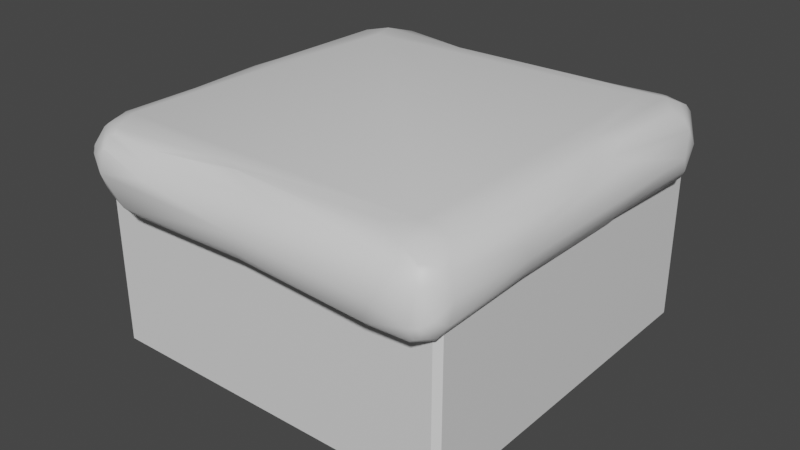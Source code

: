 # Source: Couch.blend  (saved by Blender 2.93.21; exported with 4.5.12 LTS)
import bpy
from mathutils import Matrix  # noqa: F401  (used for matrix-valued properties, if any)

bpy.ops.wm.read_factory_settings(use_empty=True)
scene = bpy.context.scene
scene.name = 'Scene'

# ---- collections
col_collection = bpy.data.collections.new('Collection'); scene.collection.children.link(col_collection)

# ---- materials (node trees are filled in below, after node groups)
mat_fabric = bpy.data.materials.new('Fabric')
mat_fabric.use_transparent_shadow = False

# ---- material node trees
mat_fabric.use_nodes = True; mat_fabric.node_tree.nodes.clear()
_N = mat_fabric.node_tree.nodes; _L = mat_fabric.node_tree.links
n0 = _N.new('ShaderNodeBsdfPrincipled'); n0.name = 'Principled BSDF'; n0.location = (10, 300)
n0.distribution = 'GGX'
n0.subsurface_method = 'BURLEY'
n0.inputs[3].default_value = 1.45
n0.inputs[27].default_value = (0.0, 0.0, 0.0, 1.0)
n0.inputs[28].default_value = 1.0
n1 = _N.new('ShaderNodeOutputMaterial'); n1.name = 'Material Output'; n1.location = (300, 300)
_L.new(n0.outputs[0], n1.inputs[0])
n1.is_active_output = True

# ---- world
world_world = bpy.data.worlds.new('World'); scene.world = world_world
world_world.use_nodes = True; world_world.node_tree.nodes.clear()
_N = world_world.node_tree.nodes; _L = world_world.node_tree.links
n0 = _N.new('ShaderNodeOutputWorld'); n0.name = 'World Output'; n0.location = (300, 300)
n1 = _N.new('ShaderNodeBackground'); n1.name = 'Background'; n1.location = (10, 300)
n1.inputs[0].default_value = (0.05088, 0.05088, 0.05088, 1.0)
_L.new(n1.outputs[0], n0.inputs[0])
n0.is_active_output = True
world_world.color = (0.05088, 0.05088, 0.05088)
world_world.use_sun_shadow = False
world_world.sun_shadow_jitter_overblur = 0.0

# ---- meshes
me_couchbody = bpy.data.meshes.new('CouchBody')
me_couchbody.from_pydata([(-1.0, -1.0, -0.5), (-1.0, -1.0, 0.5), (-1.0, 1.0, -0.5), (-1.0, 1.0, 0.5), (1.0, -1.0, -0.5), (1.0, -1.0, 0.5), (1.0, 1.0, -0.5), (1.0, 1.0, 0.5), (-1.049, -0.8776, 0.4724), (-0.9788, -0.9219, 0.3976), (-1.073, -0.258, 0.4489), (-1.043, -0.3958, 0.3809), (-0.9984, -0.3256, 0.3364), (-1.077, 0.2848, 0.4616), (-0.8648, -1.103, 0.4312), (-0.6917, -1.157, 0.4228), (-0.7352, -1.073, 0.3573), (-0.9874, -1.022, 0.4599), (-0.97, -1.076, 0.5116), (-0.9904, -0.6315, 0.357), (-0.8957, -0.9998, 0.3732), (-0.6803, -1.119, 0.3797), (0.06388, -1.168, 0.5382), (0.02596, -1.119, 0.3956), (0.0371, -1.15, 0.4435), (-0.01954, -1.07, 0.357), (-1.029, -0.8761, 0.7116), (-1.033, -0.9936, 0.5375), (-1.077, -0.87, 0.5849), (-1.069, -0.4604, 0.6296), (-1.038, -0.4298, 0.6892), (-1.084, -0.1847, 0.5518), (-1.072, -0.05519, 0.6437), (-0.9274, -1.121, 0.6375), (-0.8347, -1.141, 0.6795), (-0.8135, -1.174, 0.5626), (-1.027, -0.997, 0.6358), (-0.9747, -0.9921, 0.7188), (-0.8948, -0.8983, 0.7541), (-0.9718, -0.4521, 0.7344), (-0.8797, 0.007856, 0.7545), (-1.01, -0.01509, 0.7258), (-0.5533, -1.155, 0.6059), (-0.5503, -1.113, 0.6653), (-0.5436, -1.056, 0.7092), (-0.8432, -1.062, 0.7309), (-0.1269, -0.9991, 0.7326), (0.1151, -1.071, 0.695), (0.1201, -1.136, 0.6285), (0.8309, -0.8971, 0.7548), (-1.04, 0.3449, 0.3787), (-1.007, 0.339, 0.3469), (-1.096, 0.7924, 0.5035), (-1.074, 0.7457, 0.4085), (-1.026, 0.7937, 0.3482), (-1.056, 0.8728, 0.4151), (-0.9732, 1.024, 0.5419), (-0.9478, 0.7579, 0.3229), (-0.9247, 0.9097, 0.3355), (-0.9734, 0.9475, 0.3924), (-0.8508, 1.007, 0.3879), (-0.8404, 1.051, 0.4486), (-0.3216, 1.006, 0.3837), (-0.06688, 0.8953, 0.3246), (-0.3643, 1.07, 0.536), (-0.168, 1.05, 0.4365), (0.1083, 0.978, 0.3489), (0.08902, 1.018, 0.3766), (-1.079, 0.2673, 0.6129), (-1.04, 0.3279, 0.6883), (-1.084, 0.8679, 0.6108), (-1.032, 0.9688, 0.6268), (-1.032, 0.8737, 0.6881), (-0.9657, 0.1093, 0.7402), (-0.9714, 0.8371, 0.727), (-0.8076, 0.7447, 0.7549), (-0.9366, 0.9678, 0.7122), (-0.7668, 0.9977, 0.722), (-0.8542, 0.8899, 0.7503), (-0.8521, 1.041, 0.6684), (-0.7874, 1.076, 0.5756), (-0.3385, 0.8843, 0.7403), (-0.6316, 1.048, 0.6602), (-0.3729, 1.006, 0.6818), (-0.2187, 1.048, 0.6265), (0.563, 0.9598, 0.7213), (0.7484, -1.157, 0.3966), (0.8033, -1.176, 0.5043), (0.7198, -1.086, 0.3312), (0.978, -1.111, 0.3625), (0.9665, -1.149, 0.4443), (0.9228, -0.9736, 0.3225), (1.011, -1.063, 0.3569), (0.9212, -0.4198, 0.3278), (0.9797, -0.4375, 0.3506), (0.9251, 0.2064, 0.3219), (1.012, 0.2584, 0.3555), (1.006, -1.107, 0.6127), (1.03, -1.114, 0.4552), (1.065, -1.021, 0.4338), (1.073, -1.002, 0.5417), (1.026, -0.4684, 0.3902), (1.058, -0.4865, 0.4416), (1.072, -0.4938, 0.5037), (1.067, 0.2586, 0.4436), (0.8881, -1.108, 0.6781), (0.8512, -1.16, 0.599), (0.8441, -1.046, 0.7239), (0.696, -0.979, 0.7476), (0.9877, -1.079, 0.6719), (0.9756, -0.9077, 0.7289), (0.8961, 0.2398, 0.7451), (1.043, -0.9935, 0.6476), (1.062, -0.5415, 0.5726), (1.031, -0.05713, 0.6479), (0.8098, 0.8836, 0.3164), (0.7797, 1.045, 0.403), (0.8431, 1.083, 0.459), (0.8791, 1.089, 0.5288), (1.044, 0.8411, 0.3583), (0.7785, 0.9834, 0.3419), (0.9294, 0.9012, 0.3299), (0.9908, 1.037, 0.4757), (0.9633, 1.022, 0.4078), (1.105, 0.7729, 0.4553), (1.122, 0.721, 0.541), (1.047, 0.9075, 0.394), (1.066, 0.9239, 0.536), (0.5226, 1.016, 0.6738), (0.908, 0.8896, 0.7489), (0.7989, 1.054, 0.6309), (0.9703, 0.1459, 0.7162), (0.7963, 0.8107, 0.7548), (0.9909, 0.7984, 0.7274), (0.8619, 0.9971, 0.717), (0.9936, 1.005, 0.6884), (1.044, 0.3478, 0.6366), (0.9584, 0.9422, 0.7186), (1.087, 0.8092, 0.682)], [], [(0, 1, 3, 2), (2, 3, 7, 6), (6, 7, 5, 4), (4, 5, 1, 0), (2, 6, 4, 0), (8, 27, 28), (9, 11, 19), (10, 28, 31), (11, 8, 10), (19, 11, 12), (12, 11, 50), (14, 35, 18), (14, 17, 20), (20, 9, 19), (21, 14, 16), (24, 22, 15), (25, 23, 21), (36, 37, 26), (28, 29, 31), (27, 33, 36), (36, 33, 37), (37, 45, 38), (26, 39, 30), (30, 39, 41), (39, 73, 41), (35, 42, 34), (45, 43, 44), (45, 44, 46), (46, 49, 38), (22, 48, 42), (42, 48, 43), (11, 13, 50), (13, 52, 53), (54, 50, 53), (55, 52, 70), (54, 55, 58), (58, 59, 60), (61, 60, 56), (58, 60, 62), (61, 80, 64), (62, 61, 65), (58, 62, 66), (66, 62, 67), (32, 30, 69), (30, 41, 69), (13, 68, 52), (68, 70, 52), (70, 72, 71), (55, 70, 71), (56, 55, 71), (72, 73, 74), (73, 78, 74), (78, 40, 75), (72, 76, 71), (72, 74, 76), (74, 78, 76), (76, 78, 77), (56, 71, 79), (76, 77, 79), (80, 61, 56), (38, 49, 75), (82, 77, 83), (64, 80, 82), (81, 83, 77), (120, 116, 123, 121), (84, 64, 82), (22, 86, 87), (86, 88, 89), (86, 89, 90), (89, 91, 92), (92, 91, 93), (94, 93, 96), (89, 98, 90), (99, 92, 101), (103, 99, 102), (100, 99, 103), (99, 101, 102), (101, 94, 96), (104, 101, 96), (49, 46, 108), (47, 48, 105), (107, 108, 46), (106, 97, 105), (90, 97, 106), (105, 97, 109), (107, 109, 110), (110, 131, 111), (97, 98, 100), (112, 97, 100), (110, 112, 114), (112, 113, 114), (113, 136, 114), (67, 65, 116), (120, 63, 66), (120, 66, 67), (120, 67, 116), (95, 115, 121), (96, 95, 121), (126, 121, 123), (126, 119, 121), (122, 126, 123), (116, 117, 123), (122, 123, 118), (104, 96, 119), (104, 119, 124), (124, 126, 127), (81, 75, 132), (132, 129, 81), (81, 129, 85), (128, 84, 83), (85, 128, 83), (64, 84, 130), (85, 129, 134), (130, 118, 64), (130, 128, 134), (111, 133, 129), (111, 131, 133), (129, 137, 134), (135, 118, 130), (127, 122, 135), (113, 103, 125), (136, 113, 125), (131, 136, 138), (125, 124, 127), (138, 125, 127), (17, 18, 27), (9, 17, 8), (17, 27, 8), (8, 28, 10), (11, 9, 8), (11, 10, 13), (14, 15, 35), (9, 20, 17), (17, 14, 18), (20, 16, 14), (14, 21, 15), (15, 22, 35), (23, 15, 21), (23, 24, 15), (25, 21, 16), (28, 27, 36), (28, 36, 26), (29, 28, 26), (29, 26, 30), (31, 29, 32), (32, 29, 30), (18, 35, 33), (37, 33, 34), (34, 33, 35), (18, 33, 27), (26, 37, 38), (37, 34, 45), (26, 38, 39), (39, 38, 40), (73, 39, 40), (34, 42, 43), (45, 34, 43), (45, 46, 38), (42, 35, 22), (47, 43, 48), (44, 43, 47), (46, 44, 47), (10, 31, 13), (51, 12, 50), (50, 13, 53), (51, 50, 54), (55, 54, 53), (53, 52, 55), (57, 12, 51), (57, 51, 54), (59, 58, 55), (59, 55, 56), (58, 57, 54), (56, 60, 59), (62, 60, 61), (64, 65, 61), (63, 58, 66), (65, 67, 62), (13, 31, 68), (68, 31, 32), (68, 32, 69), (70, 68, 69), (70, 69, 72), (69, 41, 73), (73, 40, 78), (72, 69, 73), (79, 71, 76), (80, 56, 79), (40, 38, 75), (78, 75, 81), (78, 81, 77), (82, 79, 77), (82, 80, 79), (83, 84, 82), (83, 81, 85), (88, 23, 25), (22, 24, 86), (23, 86, 24), (88, 86, 23), (86, 90, 87), (91, 89, 88), (94, 92, 93), (90, 98, 97), (98, 89, 92), (99, 98, 92), (98, 99, 100), (94, 101, 92), (104, 102, 101), (103, 102, 104), (48, 22, 106), (105, 48, 106), (47, 105, 46), (46, 105, 107), (22, 87, 106), (87, 90, 106), (108, 107, 49), (107, 105, 109), (49, 107, 110), (111, 49, 110), (132, 49, 111), (109, 97, 112), (109, 112, 110), (113, 112, 100), (113, 100, 103), (131, 110, 114), (117, 65, 64), (117, 116, 65), (118, 117, 64), (120, 115, 63), (96, 93, 95), (119, 96, 121), (121, 115, 120), (127, 126, 122), (123, 117, 118), (125, 103, 104), (125, 104, 124), (124, 119, 126), (75, 49, 132), (130, 84, 128), (134, 128, 85), (129, 132, 111), (137, 135, 134), (129, 133, 137), (135, 130, 134), (122, 118, 135), (131, 114, 136), (133, 131, 138), (138, 136, 125), (133, 138, 137), (135, 138, 127), (137, 138, 135)])
me_couchbody.polygons.foreach_set('use_smooth', [0, 0, 0, 0, 0, 1, 1, 1, 1, 1, 1, 1, 1, 1, 1, 1, 1, 1, 1, 1, 1, 1, 1, 1, 1, 1, 1, 1, 1, 1, 1, 1, 1, 1, 1, 1, 1, 1, 1, 1, 1, 1, 1, 1, 1, 1, 1, 1, 1, 1, 1, 1, 1, 1, 1, 1, 1, 1, 1, 1, 1, 1, 1, 1, 1, 1, 1, 1, 1, 1, 1, 1, 1, 1, 1, 1, 1, 1, 1, 1, 1, 1, 1, 1, 1, 1, 1, 1, 1, 1, 1, 1, 1, 1, 1, 1, 1, 1, 1, 1, 1, 1, 1, 1, 1, 1, 1, 1, 1, 1, 1, 1, 1, 1, 1, 1, 1, 1, 1, 1, 1, 1, 1, 1, 1, 1, 1, 1, 1, 1, 1, 1, 1, 1, 1, 1, 1, 1, 1, 1, 1, 1, 1, 1, 1, 1, 1, 1, 1, 1, 1, 1, 1, 1, 1, 1, 1, 1, 1, 1, 1, 1, 1, 1, 1, 1, 1, 1, 1, 1, 1, 1, 1, 1, 1, 1, 1, 1, 1, 1, 1, 1, 1, 1, 1, 1, 1, 1, 1, 1, 1, 1, 1, 1, 1, 1, 1, 1, 1, 1, 1, 1, 1, 1, 1, 1, 1, 1, 1, 1, 1, 1, 1, 1, 1, 1, 1, 1, 1, 1, 1, 1, 1, 1, 1, 1, 1, 1, 1, 1, 1, 1, 1, 1, 1, 1, 1, 1, 1, 1, 1, 1, 1, 1, 1, 1, 1, 1, 1, 1, 1])
_uv = me_couchbody.uv_layers.new(name='UVMap')
_uv.uv.foreach_set('vector', [0.3578, 0.2089, 0.5422, 0.03611, 0.5422, 0.5877, 0.3648, 0.3901, 0.3648, 0.3901, 0.5422, 0.5877, 0.0, 0.5516, 0.1844, 0.3787, 0.1844, 0.3787, 0.0, 0.5516, 4.72e-08, 0.0, 0.1775, 0.1976, 0.1775, 0.1976, 4.72e-08, 0.0, 0.5422, 0.03611, 0.3578, 0.2089, 0.3648, 0.3901, 0.1844, 0.3787, 0.1775, 0.1976, 0.3578, 0.2089, 0.9542, 0.385, 0.9338, 0.3966, 0.9372, 0.3748, 0.9672, 0.4049, 0.9863, 0.3012, 0.9865, 0.3487, 0.9722, 0.275, 0.9372, 0.3748, 0.9524, 0.2612, 0.9863, 0.3012, 0.9542, 0.385, 0.9722, 0.275, 0.9865, 0.3487, 0.9863, 0.3012, 1.0, 0.2892, 1.0, 0.2892, 0.9863, 0.3012, 0.9817, 0.1605, 0.9205, 0.4428, 0.893, 0.4234, 0.9254, 0.4127, 0.9205, 0.4428, 0.9413, 0.4135, 0.9738, 0.4561, 0.9738, 0.4561, 0.9672, 0.4049, 0.9865, 0.3487, 0.8767, 0.4625, 0.9205, 0.4428, 0.893, 0.4752, 0.7335, 0.426, 0.7331, 0.4052, 0.8775, 0.4497, 0.7394, 0.4533, 0.7329, 0.4383, 0.8767, 0.4625, 0.9209, 0.3881, 0.909, 0.3831, 0.9178, 0.3697, 0.9372, 0.3748, 0.936, 0.3064, 0.9524, 0.2612, 0.9338, 0.3966, 0.9056, 0.4033, 0.9209, 0.3881, 0.9209, 0.3881, 0.9056, 0.4033, 0.909, 0.3831, 0.909, 0.3831, 0.8918, 0.3906, 0.8993, 0.3706, 0.9178, 0.3697, 0.911, 0.3045, 0.9253, 0.3011, 0.9253, 0.3011, 0.911, 0.3045, 0.9151, 0.2296, 0.911, 0.3045, 0.907, 0.21, 0.9151, 0.2296, 0.893, 0.4234, 0.846, 0.4087, 0.8914, 0.4029, 0.8918, 0.3906, 0.847, 0.3966, 0.8475, 0.3851, 0.8918, 0.3906, 0.8475, 0.3851, 0.7773, 0.3633, 0.7773, 0.3633, 0.6312, 0.3158, 0.8993, 0.3706, 0.7331, 0.4052, 0.7273, 0.3839, 0.846, 0.4087, 0.846, 0.4087, 0.7273, 0.3839, 0.847, 0.3966, 0.9863, 0.3012, 0.9657, 0.1737, 0.9817, 0.1605, 0.9657, 0.1737, 0.9406, 0.08557, 0.9608, 0.08481, 0.9748, 0.06315, 0.9817, 0.1605, 0.9608, 0.08481, 0.9459, 0.06078, 0.9406, 0.08557, 0.9216, 0.08477, 0.9748, 0.06315, 0.9459, 0.06078, 0.9505, 0.0, 0.9505, 0.0, 0.9318, 0.0374, 0.9001, 0.02483, 0.8922, 0.03675, 0.9001, 0.02483, 0.907, 0.05882, 0.9505, 0.0, 0.9001, 0.02483, 0.8138, 0.02458, 0.8922, 0.03675, 0.8792, 0.05502, 0.8182, 0.04834, 0.8138, 0.02458, 0.8922, 0.03675, 0.7903, 0.03546, 0.9505, 0.0, 0.8138, 0.02458, 0.7451, 0.02053, 0.7451, 0.02053, 0.8138, 0.02458, 0.7492, 0.02857, 0.9336, 0.2375, 0.9253, 0.3011, 0.9206, 0.171, 0.9253, 0.3011, 0.9151, 0.2296, 0.9206, 0.171, 0.9657, 0.1737, 0.9371, 0.18, 0.9406, 0.08557, 0.9371, 0.18, 0.9216, 0.08477, 0.9406, 0.08557, 0.9216, 0.08477, 0.9093, 0.08909, 0.9096, 0.07458, 0.9459, 0.06078, 0.9216, 0.08477, 0.9096, 0.07458, 0.907, 0.05882, 0.9459, 0.06078, 0.9096, 0.07458, 0.9093, 0.08909, 0.907, 0.21, 0.9001, 0.09557, 0.907, 0.21, 0.8844, 0.09058, 0.9001, 0.09557, 0.8844, 0.09058, 0.893, 0.2269, 0.8781, 0.1104, 0.9093, 0.08909, 0.8946, 0.08035, 0.9096, 0.07458, 0.9093, 0.08909, 0.9001, 0.09557, 0.8946, 0.08035, 0.9001, 0.09557, 0.8844, 0.09058, 0.8946, 0.08035, 0.8946, 0.08035, 0.8844, 0.09058, 0.874, 0.077, 0.907, 0.05882, 0.9096, 0.07458, 0.8854, 0.06917, 0.8946, 0.08035, 0.874, 0.077, 0.8854, 0.06917, 0.8792, 0.05502, 0.8922, 0.03675, 0.907, 0.05882, 0.8993, 0.3706, 0.6312, 0.3158, 0.8781, 0.1104, 0.8566, 0.06641, 0.874, 0.077, 0.8187, 0.0738, 0.8182, 0.04834, 0.8792, 0.05502, 0.8566, 0.06641, 0.8138, 0.09433, 0.8187, 0.0738, 0.874, 0.077, 0.6284, 0.03306, 0.6406, 0.04849, 0.6197, 0.06868, 0.5935, 0.06198, 0.7958, 0.06498, 0.8182, 0.04834, 0.8566, 0.06641, 0.7331, 0.4052, 0.5976, 0.3866, 0.6079, 0.3664, 0.5976, 0.3866, 0.5808, 0.4057, 0.5763, 0.3515, 0.5976, 0.3866, 0.5763, 0.3515, 0.5887, 0.351, 0.5763, 0.3515, 0.5554, 0.3441, 0.5729, 0.3445, 0.5729, 0.3445, 0.5554, 0.3441, 0.5422, 0.2566, 0.5533, 0.2591, 0.5422, 0.2566, 0.5719, 0.1518, 0.5763, 0.3515, 0.5866, 0.343, 0.5887, 0.351, 0.581, 0.334, 0.5729, 0.3445, 0.5635, 0.2636, 0.5828, 0.267, 0.581, 0.334, 0.5731, 0.266, 0.5908, 0.3289, 0.581, 0.334, 0.5828, 0.267, 0.581, 0.334, 0.5635, 0.2636, 0.5731, 0.266, 0.5635, 0.2636, 0.5533, 0.2591, 0.5719, 0.1518, 0.5883, 0.1561, 0.5635, 0.2636, 0.5719, 0.1518, 0.6312, 0.3158, 0.7773, 0.3633, 0.6459, 0.3296, 0.7325, 0.3669, 0.7273, 0.3839, 0.6152, 0.3411, 0.6246, 0.3339, 0.6459, 0.3296, 0.7773, 0.3633, 0.6122, 0.3525, 0.6013, 0.3376, 0.6152, 0.3411, 0.5887, 0.351, 0.6013, 0.3376, 0.6122, 0.3525, 0.6152, 0.3411, 0.6013, 0.3376, 0.6066, 0.3338, 0.6246, 0.3339, 0.6066, 0.3338, 0.6134, 0.3154, 0.6134, 0.3154, 0.6281, 0.184, 0.6393, 0.1742, 0.6013, 0.3376, 0.5866, 0.343, 0.5908, 0.3289, 0.6005, 0.3257, 0.6013, 0.3376, 0.5908, 0.3289, 0.6134, 0.3154, 0.6005, 0.3257, 0.6127, 0.2089, 0.6005, 0.3257, 0.5929, 0.2739, 0.6127, 0.2089, 0.5929, 0.2739, 0.6179, 0.1567, 0.6127, 0.2089, 0.7492, 0.02857, 0.7903, 0.03546, 0.6406, 0.04849, 0.6284, 0.03306, 0.7774, 0.00207, 0.7451, 0.02053, 0.6284, 0.03306, 0.7451, 0.02053, 0.7492, 0.02857, 0.6284, 0.03306, 0.7492, 0.02857, 0.6406, 0.04849, 0.5547, 0.1559, 0.5873, 0.01827, 0.5935, 0.06198, 0.5719, 0.1518, 0.5547, 0.1559, 0.5935, 0.06198, 0.6072, 0.08242, 0.5935, 0.06198, 0.6197, 0.06868, 0.6072, 0.08242, 0.5983, 0.08659, 0.5935, 0.06198, 0.6251, 0.0764, 0.6072, 0.08242, 0.6197, 0.06868, 0.6406, 0.04849, 0.6381, 0.06133, 0.6197, 0.06868, 0.6251, 0.0764, 0.6197, 0.06868, 0.6392, 0.07107, 0.5883, 0.1561, 0.5719, 0.1518, 0.5983, 0.08659, 0.5883, 0.1561, 0.5983, 0.08659, 0.6056, 0.1011, 0.6056, 0.1011, 0.6072, 0.08242, 0.6208, 0.09149, 0.8138, 0.09433, 0.8781, 0.1104, 0.6585, 0.1127, 0.6585, 0.1127, 0.6462, 0.1039, 0.8138, 0.09433, 0.8138, 0.09433, 0.6462, 0.1039, 0.6839, 0.09309, 0.6879, 0.08394, 0.7958, 0.06498, 0.8187, 0.0738, 0.6839, 0.09309, 0.6879, 0.08394, 0.8187, 0.0738, 0.8182, 0.04834, 0.7958, 0.06498, 0.6533, 0.08088, 0.6839, 0.09309, 0.6462, 0.1039, 0.6495, 0.0928, 0.6533, 0.08088, 0.6392, 0.07107, 0.8182, 0.04834, 0.6533, 0.08088, 0.6879, 0.08394, 0.6495, 0.0928, 0.6393, 0.1742, 0.6369, 0.111, 0.6462, 0.1039, 0.6393, 0.1742, 0.6281, 0.184, 0.6369, 0.111, 0.6462, 0.1039, 0.641, 0.09855, 0.6495, 0.0928, 0.6375, 0.09282, 0.6392, 0.07107, 0.6533, 0.08088, 0.6208, 0.09149, 0.6251, 0.0764, 0.6375, 0.09282, 0.5929, 0.2739, 0.5828, 0.267, 0.611, 0.1098, 0.6179, 0.1567, 0.5929, 0.2739, 0.611, 0.1098, 0.6281, 0.184, 0.6179, 0.1567, 0.6271, 0.1078, 0.611, 0.1098, 0.6056, 0.1011, 0.6208, 0.09149, 0.6271, 0.1078, 0.611, 0.1098, 0.6208, 0.09149, 0.9413, 0.4135, 0.9254, 0.4127, 0.9338, 0.3966, 0.9672, 0.4049, 0.9413, 0.4135, 0.9542, 0.385, 0.9413, 0.4135, 0.9338, 0.3966, 0.9542, 0.385, 0.9542, 0.385, 0.9372, 0.3748, 0.9722, 0.275, 0.9863, 0.3012, 0.9672, 0.4049, 0.9542, 0.385, 0.9863, 0.3012, 0.9722, 0.275, 0.9657, 0.1737, 0.9205, 0.4428, 0.8775, 0.4497, 0.893, 0.4234, 0.9672, 0.4049, 0.9738, 0.4561, 0.9413, 0.4135, 0.9413, 0.4135, 0.9205, 0.4428, 0.9254, 0.4127, 0.9738, 0.4561, 0.893, 0.4752, 0.9205, 0.4428, 0.9205, 0.4428, 0.8767, 0.4625, 0.8775, 0.4497, 0.8775, 0.4497, 0.7331, 0.4052, 0.893, 0.4234, 0.7329, 0.4383, 0.8775, 0.4497, 0.8767, 0.4625, 0.7329, 0.4383, 0.7335, 0.426, 0.8775, 0.4497, 0.7394, 0.4533, 0.8767, 0.4625, 0.893, 0.4752, 0.9372, 0.3748, 0.9338, 0.3966, 0.9209, 0.3881, 0.9372, 0.3748, 0.9209, 0.3881, 0.9178, 0.3697, 0.936, 0.3064, 0.9372, 0.3748, 0.9178, 0.3697, 0.936, 0.3064, 0.9178, 0.3697, 0.9253, 0.3011, 0.9524, 0.2612, 0.936, 0.3064, 0.9336, 0.2375, 0.9336, 0.2375, 0.936, 0.3064, 0.9253, 0.3011, 0.9254, 0.4127, 0.893, 0.4234, 0.9056, 0.4033, 0.909, 0.3831, 0.9056, 0.4033, 0.8914, 0.4029, 0.8914, 0.4029, 0.9056, 0.4033, 0.893, 0.4234, 0.9254, 0.4127, 0.9056, 0.4033, 0.9338, 0.3966, 0.9178, 0.3697, 0.909, 0.3831, 0.8993, 0.3706, 0.909, 0.3831, 0.8914, 0.4029, 0.8918, 0.3906, 0.9178, 0.3697, 0.8993, 0.3706, 0.911, 0.3045, 0.911, 0.3045, 0.8993, 0.3706, 0.893, 0.2269, 0.907, 0.21, 0.911, 0.3045, 0.893, 0.2269, 0.8914, 0.4029, 0.846, 0.4087, 0.847, 0.3966, 0.8918, 0.3906, 0.8914, 0.4029, 0.847, 0.3966, 0.8918, 0.3906, 0.7773, 0.3633, 0.8993, 0.3706, 0.846, 0.4087, 0.893, 0.4234, 0.7331, 0.4052, 0.7325, 0.3669, 0.847, 0.3966, 0.7273, 0.3839, 0.8475, 0.3851, 0.847, 0.3966, 0.7325, 0.3669, 0.7773, 0.3633, 0.8475, 0.3851, 0.7325, 0.3669, 0.9722, 0.275, 0.9524, 0.2612, 0.9657, 0.1737, 0.9911, 0.1607, 1.0, 0.2892, 0.9817, 0.1605, 0.9817, 0.1605, 0.9657, 0.1737, 0.9608, 0.08481, 0.9911, 0.1607, 0.9817, 0.1605, 0.9748, 0.06315, 0.9459, 0.06078, 0.9748, 0.06315, 0.9608, 0.08481, 0.9608, 0.08481, 0.9406, 0.08557, 0.9459, 0.06078, 1.0, 0.05749, 1.0, 0.2892, 0.9911, 0.1607, 1.0, 0.05749, 0.9911, 0.1607, 0.9748, 0.06315, 0.9318, 0.0374, 0.9505, 0.0, 0.9459, 0.06078, 0.9318, 0.0374, 0.9459, 0.06078, 0.907, 0.05882, 0.9505, 0.0, 1.0, 0.05749, 0.9748, 0.06315, 0.907, 0.05882, 0.9001, 0.02483, 0.9318, 0.0374, 0.8138, 0.02458, 0.9001, 0.02483, 0.8922, 0.03675, 0.8182, 0.04834, 0.7903, 0.03546, 0.8922, 0.03675, 0.7774, 0.00207, 0.9505, 0.0, 0.7451, 0.02053, 0.7903, 0.03546, 0.7492, 0.02857, 0.8138, 0.02458, 0.9657, 0.1737, 0.9524, 0.2612, 0.9371, 0.18, 0.9371, 0.18, 0.9524, 0.2612, 0.9336, 0.2375, 0.9371, 0.18, 0.9336, 0.2375, 0.9206, 0.171, 0.9216, 0.08477, 0.9371, 0.18, 0.9206, 0.171, 0.9216, 0.08477, 0.9206, 0.171, 0.9093, 0.08909, 0.9206, 0.171, 0.9151, 0.2296, 0.907, 0.21, 0.907, 0.21, 0.893, 0.2269, 0.8844, 0.09058, 0.9093, 0.08909, 0.9206, 0.171, 0.907, 0.21, 0.8854, 0.06917, 0.9096, 0.07458, 0.8946, 0.08035, 0.8792, 0.05502, 0.907, 0.05882, 0.8854, 0.06917, 0.893, 0.2269, 0.8993, 0.3706, 0.8781, 0.1104, 0.8844, 0.09058, 0.8781, 0.1104, 0.8138, 0.09433, 0.8844, 0.09058, 0.8138, 0.09433, 0.874, 0.077, 0.8566, 0.06641, 0.8854, 0.06917, 0.874, 0.077, 0.8566, 0.06641, 0.8792, 0.05502, 0.8854, 0.06917, 0.8187, 0.0738, 0.7958, 0.06498, 0.8566, 0.06641, 0.8187, 0.0738, 0.8138, 0.09433, 0.6839, 0.09309, 0.5808, 0.4057, 0.7329, 0.4383, 0.7394, 0.4533, 0.7331, 0.4052, 0.7335, 0.426, 0.5976, 0.3866, 0.7329, 0.4383, 0.5976, 0.3866, 0.7335, 0.426, 0.5808, 0.4057, 0.5976, 0.3866, 0.7329, 0.4383, 0.5976, 0.3866, 0.5887, 0.351, 0.6079, 0.3664, 0.5554, 0.3441, 0.5763, 0.3515, 0.5808, 0.4057, 0.5533, 0.2591, 0.5729, 0.3445, 0.5422, 0.2566, 0.5887, 0.351, 0.5866, 0.343, 0.6013, 0.3376, 0.5866, 0.343, 0.5763, 0.3515, 0.5729, 0.3445, 0.581, 0.334, 0.5866, 0.343, 0.5729, 0.3445, 0.5866, 0.343, 0.581, 0.334, 0.5908, 0.3289, 0.5533, 0.2591, 0.5635, 0.2636, 0.5729, 0.3445, 0.5883, 0.1561, 0.5731, 0.266, 0.5635, 0.2636, 0.5828, 0.267, 0.5731, 0.266, 0.5883, 0.1561, 0.7273, 0.3839, 0.7331, 0.4052, 0.6122, 0.3525, 0.6152, 0.3411, 0.7273, 0.3839, 0.6122, 0.3525, 0.7325, 0.3669, 0.6152, 0.3411, 0.7773, 0.3633, 0.7773, 0.3633, 0.6152, 0.3411, 0.6246, 0.3339, 0.7331, 0.4052, 0.6079, 0.3664, 0.6122, 0.3525, 0.6079, 0.3664, 0.5887, 0.351, 0.6122, 0.3525, 0.6459, 0.3296, 0.6246, 0.3339, 0.6312, 0.3158, 0.6246, 0.3339, 0.6152, 0.3411, 0.6066, 0.3338, 0.6312, 0.3158, 0.6246, 0.3339, 0.6134, 0.3154, 0.6393, 0.1742, 0.6312, 0.3158, 0.6134, 0.3154, 0.6585, 0.1127, 0.6312, 0.3158, 0.6393, 0.1742, 0.6066, 0.3338, 0.6013, 0.3376, 0.6005, 0.3257, 0.6066, 0.3338, 0.6005, 0.3257, 0.6134, 0.3154, 0.5929, 0.2739, 0.6005, 0.3257, 0.5908, 0.3289, 0.5929, 0.2739, 0.5908, 0.3289, 0.5828, 0.267, 0.6281, 0.184, 0.6134, 0.3154, 0.6127, 0.2089, 0.6381, 0.06133, 0.7903, 0.03546, 0.8182, 0.04834, 0.6381, 0.06133, 0.6406, 0.04849, 0.7903, 0.03546, 0.6392, 0.07107, 0.6381, 0.06133, 0.8182, 0.04834, 0.6284, 0.03306, 0.5873, 0.01827, 0.7774, 0.00207, 0.5719, 0.1518, 0.5422, 0.2566, 0.5547, 0.1559, 0.5983, 0.08659, 0.5719, 0.1518, 0.5935, 0.06198, 0.5935, 0.06198, 0.5873, 0.01827, 0.6284, 0.03306, 0.6208, 0.09149, 0.6072, 0.08242, 0.6251, 0.0764, 0.6197, 0.06868, 0.6381, 0.06133, 0.6392, 0.07107, 0.611, 0.1098, 0.5828, 0.267, 0.5883, 0.1561, 0.611, 0.1098, 0.5883, 0.1561, 0.6056, 0.1011, 0.6056, 0.1011, 0.5983, 0.08659, 0.6072, 0.08242, 0.8781, 0.1104, 0.6312, 0.3158, 0.6585, 0.1127, 0.6533, 0.08088, 0.7958, 0.06498, 0.6879, 0.08394, 0.6495, 0.0928, 0.6879, 0.08394, 0.6839, 0.09309, 0.6462, 0.1039, 0.6585, 0.1127, 0.6393, 0.1742, 0.641, 0.09855, 0.6375, 0.09282, 0.6495, 0.0928, 0.6462, 0.1039, 0.6369, 0.111, 0.641, 0.09855, 0.6375, 0.09282, 0.6533, 0.08088, 0.6495, 0.0928, 0.6251, 0.0764, 0.6392, 0.07107, 0.6375, 0.09282, 0.6281, 0.184, 0.6127, 0.2089, 0.6179, 0.1567, 0.6369, 0.111, 0.6281, 0.184, 0.6271, 0.1078, 0.6271, 0.1078, 0.6179, 0.1567, 0.611, 0.1098, 0.6369, 0.111, 0.6271, 0.1078, 0.641, 0.09855, 0.6375, 0.09282, 0.6271, 0.1078, 0.6208, 0.09149, 0.641, 0.09855, 0.6271, 0.1078, 0.6375, 0.09282])
me_couchbody.materials.append(mat_fabric)
me_couchbody.use_remesh_fix_poles = True
me_couchbody.use_remesh_preserve_attributes = False
me_couchbody.update()

# ---- objects
ob_couchbody = bpy.data.objects.new('CouchBody', me_couchbody)

# ---- transforms, parenting, visibility, modifiers, constraints
ob_couchbody.location = (0.0, 0.0, 0.0)
_m = ob_couchbody.modifiers.new('Bevel', 'BEVEL')

# ---- collection membership
col_collection.objects.link(ob_couchbody)

# ---- scene / render settings (as saved in the file)
scene.frame_start = 1; scene.frame_end = 250; scene.frame_set(1)
scene.render.engine = 'BLENDER_EEVEE_NEXT'
scene.cycles.use_denoising = False
scene.cycles.samples = 128
scene.cycles.sampling_pattern = 'TABULATED_SOBOL'
scene.cycles.use_adaptive_sampling = False
scene.cycles.use_light_tree = False
scene.view_settings.view_transform = 'Filmic'
bpy.context.view_layer.update()

# ---- added for rendering (the .blend has no active camera and no usable light): camera, sun
cam_auto = bpy.data.cameras.new('AutoCamera')
cam_auto.lens = 50.0
cam_auto.sensor_width = 36.0
cam_auto.clip_end = 1000.0
ob_auto_camera = bpy.data.objects.new('AutoCamera', cam_auto)
scene.collection.objects.link(ob_auto_camera)
ob_auto_camera.location = (3.16249, -3.82574, 2.6489)
ob_auto_camera.rotation_euler = (1.09748, -7.21219e-08, 0.694738)
scene.camera = ob_auto_camera
light_auto_sun = bpy.data.lights.new('AutoSun', 'SUN')
light_auto_sun.energy = 3.0
light_auto_sun.angle = 0.0523599
ob_auto_sun = bpy.data.objects.new('AutoSun', light_auto_sun)
scene.collection.objects.link(ob_auto_sun)
ob_auto_sun.rotation_euler = (0.872665, 0.174533, 0.523599)
bpy.context.view_layer.update()
